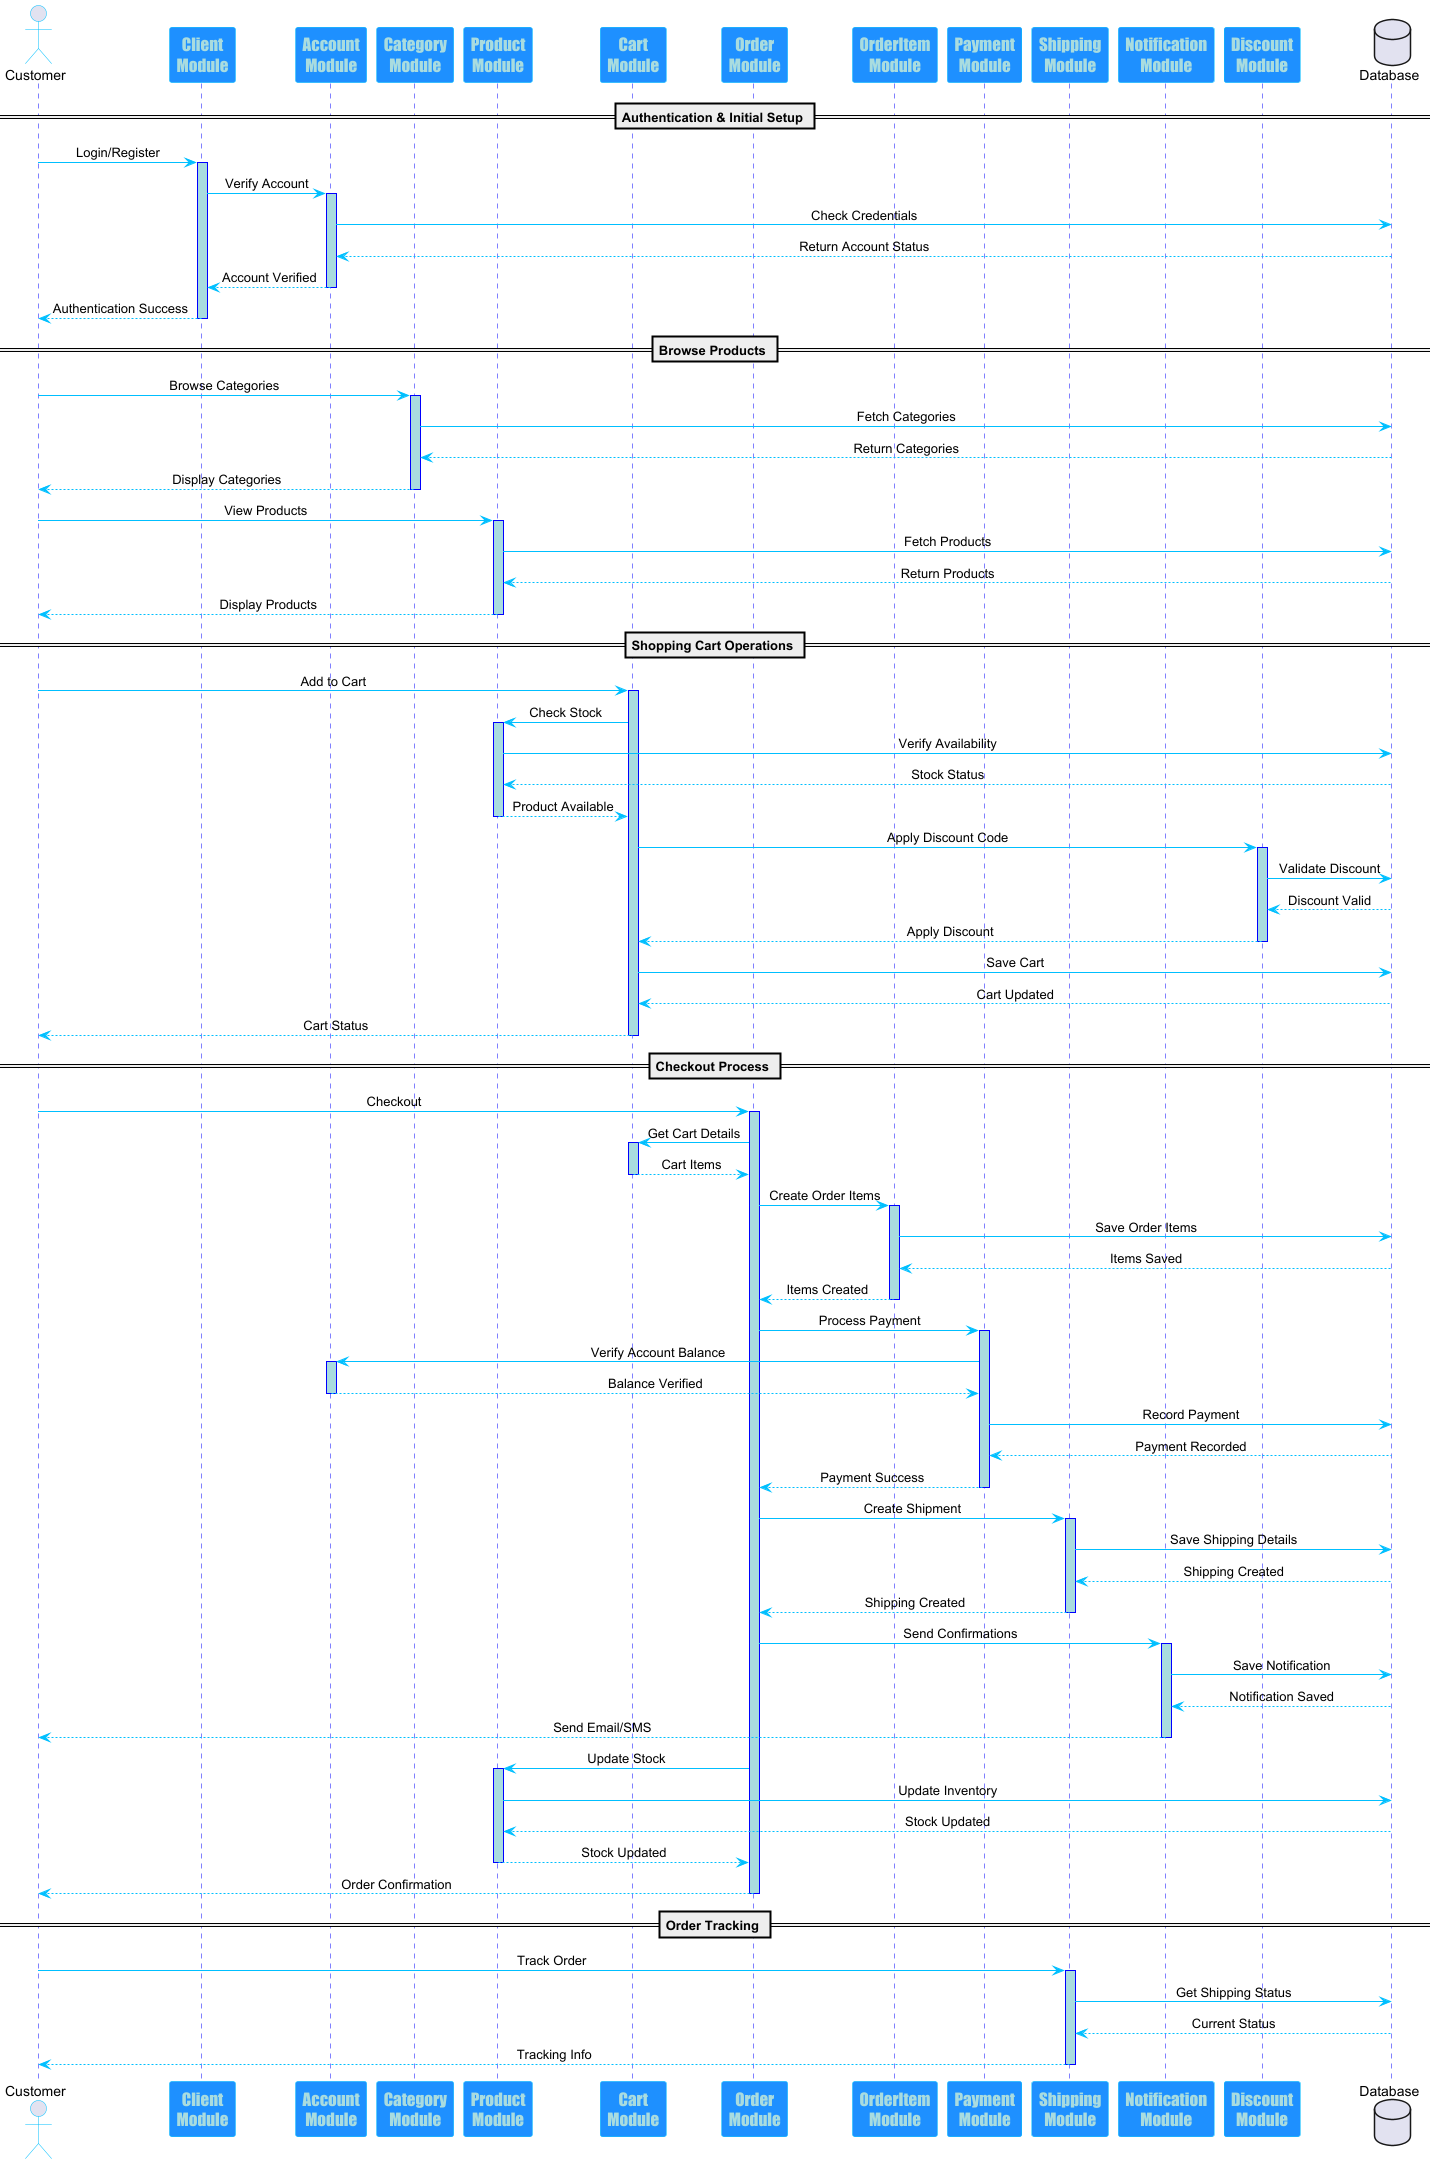

The diagram above was rendered by PlantUML. Its source (embedded in the PNG):
@startuml
'https://plantuml.com/sequence-diagram

skinparam sequenceMessageAlign center
skinparam sequence {
    ArrowColor DeepSkyBlue
    ActorBorderColor DeepSkyBlue
    LifeLineBorderColor blue
    LifeLineBackgroundColor #A9DCDF

    ParticipantBorderColor DeepSkyBlue
    ParticipantBackgroundColor DodgerBlue
    ParticipantFontName Impact
    ParticipantFontSize 17
    ParticipantFontColor #A9DCDF
}

actor "Customer" as customer
participant "Client\nModule" as clientModule
participant "Account\nModule" as accountModule
participant "Category\nModule" as categoryModule
participant "Product\nModule" as productModule
participant "Cart\nModule" as cartModule
participant "Order\nModule" as orderModule
participant "OrderItem\nModule" as orderItemModule
participant "Payment\nModule" as paymentModule
participant "Shipping\nModule" as shippingModule
participant "Notification\nModule" as notificationModule
participant "Discount\nModule" as discountModule
database "Database" as db

== Authentication & Initial Setup ==
customer -> clientModule: Login/Register
activate clientModule
clientModule -> accountModule: Verify Account
activate accountModule
accountModule -> db: Check Credentials
db --> accountModule: Return Account Status
accountModule --> clientModule: Account Verified
deactivate accountModule
clientModule --> customer: Authentication Success
deactivate clientModule

== Browse Products ==
customer -> categoryModule: Browse Categories
activate categoryModule
categoryModule -> db: Fetch Categories
db --> categoryModule: Return Categories
categoryModule --> customer: Display Categories
deactivate categoryModule

customer -> productModule: View Products
activate productModule
productModule -> db: Fetch Products
db --> productModule: Return Products
productModule --> customer: Display Products
deactivate productModule

== Shopping Cart Operations ==
customer -> cartModule: Add to Cart
activate cartModule
cartModule -> productModule: Check Stock
activate productModule
productModule -> db: Verify Availability
db --> productModule: Stock Status
productModule --> cartModule: Product Available
deactivate productModule

cartModule -> discountModule: Apply Discount Code
activate discountModule
discountModule -> db: Validate Discount
db --> discountModule: Discount Valid
discountModule --> cartModule: Apply Discount
deactivate discountModule

cartModule -> db: Save Cart
db --> cartModule: Cart Updated
cartModule --> customer: Cart Status
deactivate cartModule

== Checkout Process ==
customer -> orderModule: Checkout
activate orderModule
orderModule -> cartModule: Get Cart Details
activate cartModule
cartModule --> orderModule: Cart Items
deactivate cartModule

orderModule -> orderItemModule: Create Order Items
activate orderItemModule
orderItemModule -> db: Save Order Items
db --> orderItemModule: Items Saved
orderItemModule --> orderModule: Items Created
deactivate orderItemModule

orderModule -> paymentModule: Process Payment
activate paymentModule
paymentModule -> accountModule: Verify Account Balance
activate accountModule
accountModule --> paymentModule: Balance Verified
deactivate accountModule
paymentModule -> db: Record Payment
db --> paymentModule: Payment Recorded
paymentModule --> orderModule: Payment Success
deactivate paymentModule

orderModule -> shippingModule: Create Shipment
activate shippingModule
shippingModule -> db: Save Shipping Details
db --> shippingModule: Shipping Created
shippingModule --> orderModule: Shipping Created
deactivate shippingModule

orderModule -> notificationModule: Send Confirmations
activate notificationModule
notificationModule -> db: Save Notification
db --> notificationModule: Notification Saved
notificationModule --> customer: Send Email/SMS
deactivate notificationModule

orderModule -> productModule: Update Stock
activate productModule
productModule -> db: Update Inventory
db --> productModule: Stock Updated
productModule --> orderModule: Stock Updated
deactivate productModule

orderModule --> customer: Order Confirmation
deactivate orderModule

== Order Tracking ==
customer -> shippingModule: Track Order
activate shippingModule
shippingModule -> db: Get Shipping Status
db --> shippingModule: Current Status
shippingModule --> customer: Tracking Info
deactivate shippingModule
@enduml